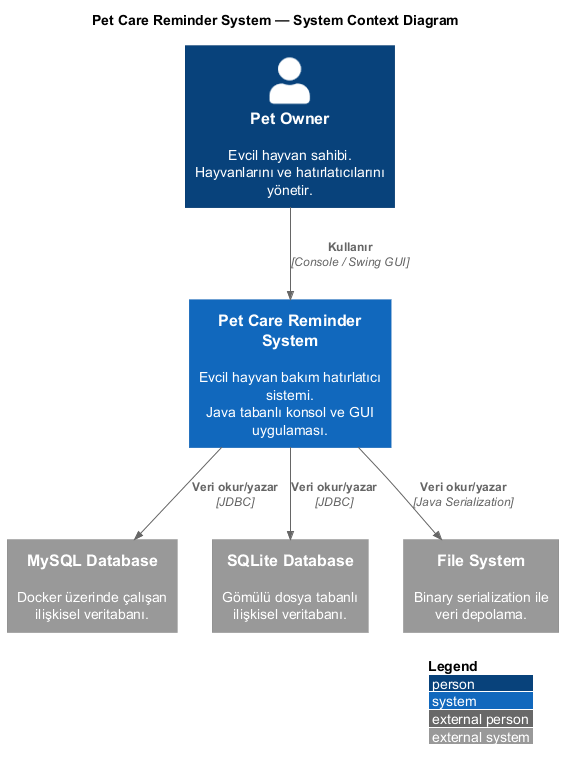

The diagram above was rendered by PlantUML. Its source (embedded in the PNG):
@startuml C4_Context
!include https://raw.githubusercontent.com/plantuml-stdlib/C4-PlantUML/master/C4_Context.puml

LAYOUT_WITH_LEGEND()

title Pet Care Reminder System — System Context Diagram

Person(user, "Pet Owner", "Evcil hayvan sahibi.\nHayvanlarını ve hatırlatıcılarını yönetir.")

System(petreminder, "Pet Care Reminder System", "Evcil hayvan bakım hatırlatıcı sistemi.\nJava tabanlı konsol ve GUI uygulaması.")

System_Ext(mysql, "MySQL Database", "Docker üzerinde çalışan\nilişkisel veritabanı.")

System_Ext(sqlite, "SQLite Database", "Gömülü dosya tabanlı\nilişkisel veritabanı.")

System_Ext(filesystem, "File System", "Binary serialization ile\nveri depolama.")

Rel(user, petreminder, "Kullanır", "Console / Swing GUI")
Rel(petreminder, mysql, "Veri okur/yazar", "JDBC")
Rel(petreminder, sqlite, "Veri okur/yazar", "JDBC")
Rel(petreminder, filesystem, "Veri okur/yazar", "Java Serialization")

@enduml